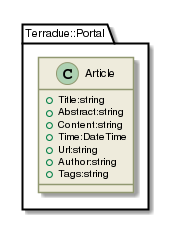

The diagram above was rendered by PlantUML. Its source (embedded in the PNG):
@startuml

skinparam backgroundColor #FFFFFF


skinparam sequence {

        ActorBorderColor #000000
   
        ArrowColor #919871 
        ArrowFontSize 8
        ArrowFontStyle plain
        ArrowFontName Arial
        
        LifeLineBorderColor #919871
        LifeLineBackgroundColor #EEEBDC

        ParticipantBorderColor #919871
        ParticipantBackgroundColor #EEEBDC
        ParticipantFontName Arial
        ParticipantFontSize 10
        ParticipantFontColor #000000

        ActorBackgroundColor #EEEBDC
        ActorFontColor #000000
        ActorFontSize 10
        ActorFontName Arial
         
}

skinparam class {

	ArrowFontColor #000000
	ArrowFontSize 10
	ArrowFontStyle plain
	ArrowFontName Arial
	
	AttributeFontColor #000000
	AttributeFontSize 10
	AttributeIconSize 11
	AttributeFontStyle plain
	AttributeFontName Arial

	FontColor #000000
	FontSize 11
	FontStyle plain
	FontName Arial

	StereotypeFontColor #000000
	StereotypeFontSize 10
	StereotypeFontStyle plain
	StereotypeFontName Arial

	BackgroundColor #EEEBDC
 	ArrowColor #919871
 	BorderColor #919871
 	
 }
 
skinparam component {
 
	FontSize 11 
 	BackgroundColor #EEEBDC
 	InterfaceBackgroundColor white
	InterfaceBorderColor black
 	BorderColor #919871
	ArrowColor black
 	ArrowFontColor #777777
 	FontName Arial
 	ArrowFontName Arial
	
	

}

skinparam package {
	FontColor black
	FontSize 11
	FontStyle plain
	FontName Arial
}

skinparam state {
	BackgroundColor #EEEBDC
	BorderColor #919871
	ArrowColor  black
	

	FontColor black
	FontSize 11
	FontStyle plain
	FontName Arial

	ArrowFontColor black
	ArrowFontSize 11
	ArrowFontStyle plain
	ArrowFontName Arial
	AttributeFontColor black
	AttributeFontSize 11
	AttributeFontStyle plain
	AttributeFontName Arial
	
}

skinparam activity {
	
	ArrowColor black
	BackgroundColor #EEEBDC
	BorderColor #919871
	StartColor black
	EndColor black
	BarColor #919871
	
	FontColor black
	FontSize 11
	FontStyle plain
	FontName Arial

	ArrowFontColor black
	ArrowFontSize 11
	ArrowFontStyle plain
	ArrowFontName Arial

}

skinparam usecase {
	
	BackgroundColor #EEEBDC
 	InterfaceBackgroundColor white
	InterfaceBorderColor black
 	BorderColor #919871
	ArrowColor black
	ActorBorderColor #919871
	ActorFontName Courier

}
skinparam backgroundColor #FFFFFF
skinparam componentStyle uml2
set namespaceSeparator ::
class Terradue::Portal::Article {
[[../information/classes/class_terradue_1_1_portal_1_1_article.html]]
 +Title:string
 +Abstract:string
 +Content:string
 +Time:DateTime
 +Url:string
 +Author:string
 +Tags:string
}

@enduml